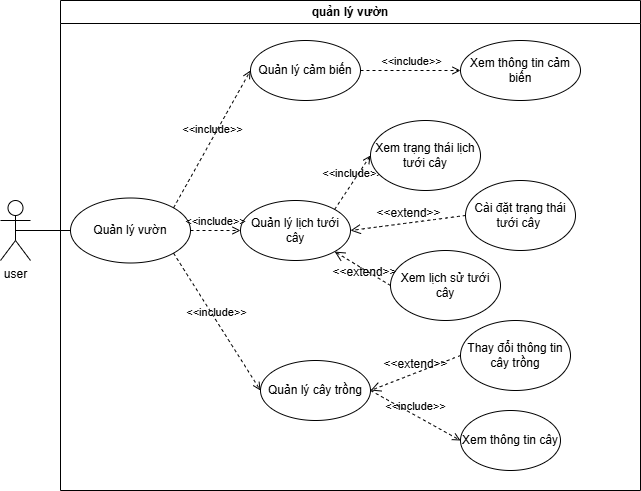

The diagram above was exported from draw.io. Its source (the exported page's mxGraphModel, read from the mxfile embedded in the PNG):
<mxGraphModel dx="611" dy="587" grid="1" gridSize="10" guides="1" tooltips="1" connect="1" arrows="1" fold="1" page="1" pageScale="1" pageWidth="850" pageHeight="1100" math="0" shadow="0">
  <root>
    <mxCell id="0" />
    <mxCell id="1" parent="0" />
    <mxCell id="RcNjQxJHMSTscKWfC7wr-2" value="quản lý vườn" style="swimlane;whiteSpace=wrap;html=1;" parent="1" vertex="1">
      <mxGeometry x="200" y="70" width="580" height="490" as="geometry" />
    </mxCell>
    <mxCell id="RcNjQxJHMSTscKWfC7wr-4" value="Quản lý vườn" style="ellipse;whiteSpace=wrap;html=1;" parent="RcNjQxJHMSTscKWfC7wr-2" vertex="1">
      <mxGeometry x="10" y="197.5" width="120" height="65" as="geometry" />
    </mxCell>
    <mxCell id="RcNjQxJHMSTscKWfC7wr-6" value="Quản lý cảm biến" style="ellipse;whiteSpace=wrap;html=1;" parent="RcNjQxJHMSTscKWfC7wr-2" vertex="1">
      <mxGeometry x="190" y="40" width="110" height="60" as="geometry" />
    </mxCell>
    <mxCell id="RcNjQxJHMSTscKWfC7wr-7" value="Quản lý lịch tưới cây" style="ellipse;whiteSpace=wrap;html=1;" parent="RcNjQxJHMSTscKWfC7wr-2" vertex="1">
      <mxGeometry x="180" y="200" width="110" height="60" as="geometry" />
    </mxCell>
    <mxCell id="RcNjQxJHMSTscKWfC7wr-8" value="Quản lý cây trồng" style="ellipse;whiteSpace=wrap;html=1;" parent="RcNjQxJHMSTscKWfC7wr-2" vertex="1">
      <mxGeometry x="200" y="360" width="110" height="60" as="geometry" />
    </mxCell>
    <mxCell id="RcNjQxJHMSTscKWfC7wr-10" value="&amp;lt;&amp;lt;include&amp;gt;&amp;gt;" style="html=1;verticalAlign=bottom;labelBackgroundColor=none;endArrow=open;endFill=0;dashed=1;rounded=0;exitX=1;exitY=0;exitDx=0;exitDy=0;entryX=0;entryY=0.5;entryDx=0;entryDy=0;" parent="RcNjQxJHMSTscKWfC7wr-2" source="RcNjQxJHMSTscKWfC7wr-4" target="RcNjQxJHMSTscKWfC7wr-6" edge="1">
      <mxGeometry width="160" relative="1" as="geometry">
        <mxPoint x="120" y="240" as="sourcePoint" />
        <mxPoint x="280" y="240" as="targetPoint" />
      </mxGeometry>
    </mxCell>
    <mxCell id="RcNjQxJHMSTscKWfC7wr-11" value="&amp;lt;&amp;lt;include&amp;gt;&amp;gt;" style="html=1;verticalAlign=bottom;labelBackgroundColor=none;endArrow=open;endFill=0;dashed=1;rounded=0;exitX=1;exitY=0.5;exitDx=0;exitDy=0;entryX=0;entryY=0.5;entryDx=0;entryDy=0;" parent="RcNjQxJHMSTscKWfC7wr-2" source="RcNjQxJHMSTscKWfC7wr-4" target="RcNjQxJHMSTscKWfC7wr-7" edge="1">
      <mxGeometry width="160" relative="1" as="geometry">
        <mxPoint x="170" y="189" as="sourcePoint" />
        <mxPoint x="238" y="90" as="targetPoint" />
      </mxGeometry>
    </mxCell>
    <mxCell id="RcNjQxJHMSTscKWfC7wr-12" value="&amp;lt;&amp;lt;include&amp;gt;&amp;gt;" style="html=1;verticalAlign=bottom;labelBackgroundColor=none;endArrow=open;endFill=0;dashed=1;rounded=0;exitX=1;exitY=1;exitDx=0;exitDy=0;entryX=0;entryY=0.5;entryDx=0;entryDy=0;" parent="RcNjQxJHMSTscKWfC7wr-2" source="RcNjQxJHMSTscKWfC7wr-4" target="RcNjQxJHMSTscKWfC7wr-8" edge="1">
      <mxGeometry width="160" relative="1" as="geometry">
        <mxPoint x="200" y="259" as="sourcePoint" />
        <mxPoint x="268" y="160" as="targetPoint" />
      </mxGeometry>
    </mxCell>
    <mxCell id="RcNjQxJHMSTscKWfC7wr-13" value="Xem thông tin cảm biến" style="ellipse;whiteSpace=wrap;html=1;" parent="RcNjQxJHMSTscKWfC7wr-2" vertex="1">
      <mxGeometry x="400" y="40" width="120" height="60" as="geometry" />
    </mxCell>
    <mxCell id="RcNjQxJHMSTscKWfC7wr-14" value="&amp;lt;&amp;lt;include&amp;gt;&amp;gt;" style="html=1;verticalAlign=bottom;labelBackgroundColor=none;endArrow=open;endFill=0;dashed=1;rounded=0;exitX=1;exitY=0.5;exitDx=0;exitDy=0;entryX=0;entryY=0.5;entryDx=0;entryDy=0;" parent="RcNjQxJHMSTscKWfC7wr-2" source="RcNjQxJHMSTscKWfC7wr-6" target="RcNjQxJHMSTscKWfC7wr-13" edge="1">
      <mxGeometry width="160" relative="1" as="geometry">
        <mxPoint x="140" y="229" as="sourcePoint" />
        <mxPoint x="208" y="130" as="targetPoint" />
      </mxGeometry>
    </mxCell>
    <mxCell id="RcNjQxJHMSTscKWfC7wr-17" value="Thay đổi thông tin cây trồng" style="ellipse;whiteSpace=wrap;html=1;" parent="RcNjQxJHMSTscKWfC7wr-2" vertex="1">
      <mxGeometry x="400" y="320" width="110" height="70" as="geometry" />
    </mxCell>
    <mxCell id="RcNjQxJHMSTscKWfC7wr-19" value="Cài đặt trạng thái tưới cây&amp;nbsp;" style="ellipse;whiteSpace=wrap;html=1;" parent="RcNjQxJHMSTscKWfC7wr-2" vertex="1">
      <mxGeometry x="405" y="180" width="110" height="70" as="geometry" />
    </mxCell>
    <mxCell id="RcNjQxJHMSTscKWfC7wr-20" value="&amp;lt;&amp;lt;include&amp;gt;&amp;gt;" style="html=1;verticalAlign=bottom;labelBackgroundColor=none;endArrow=open;endFill=0;dashed=1;rounded=0;exitX=1;exitY=0;exitDx=0;exitDy=0;entryX=0;entryY=0.5;entryDx=0;entryDy=0;" parent="RcNjQxJHMSTscKWfC7wr-2" source="RcNjQxJHMSTscKWfC7wr-7" target="NDqzqfgRjRiR5mAd32GQ-1" edge="1">
      <mxGeometry width="160" relative="1" as="geometry">
        <mxPoint x="160" y="180" as="sourcePoint" />
        <mxPoint x="220" y="180" as="targetPoint" />
      </mxGeometry>
    </mxCell>
    <mxCell id="RcNjQxJHMSTscKWfC7wr-22" value="Xem thông tin cây" style="ellipse;whiteSpace=wrap;html=1;" parent="RcNjQxJHMSTscKWfC7wr-2" vertex="1">
      <mxGeometry x="400" y="410" width="100" height="60" as="geometry" />
    </mxCell>
    <mxCell id="RcNjQxJHMSTscKWfC7wr-24" value="Xem lịch sử tưới cây" style="ellipse;whiteSpace=wrap;html=1;" parent="RcNjQxJHMSTscKWfC7wr-2" vertex="1">
      <mxGeometry x="330" y="250" width="110" height="70" as="geometry" />
    </mxCell>
    <mxCell id="NDqzqfgRjRiR5mAd32GQ-1" value="Xem trạng thái lịch tưới cây" style="ellipse;whiteSpace=wrap;html=1;" vertex="1" parent="RcNjQxJHMSTscKWfC7wr-2">
      <mxGeometry x="310" y="120" width="110" height="70" as="geometry" />
    </mxCell>
    <mxCell id="NDqzqfgRjRiR5mAd32GQ-2" value="&amp;lt;&amp;lt;extend&amp;gt;&amp;gt;" style="html=1;verticalAlign=bottom;labelBackgroundColor=none;endArrow=open;endFill=0;dashed=1;rounded=0;fontSize=12;startSize=8;endSize=8;curved=1;exitX=0;exitY=0.5;exitDx=0;exitDy=0;" edge="1" parent="RcNjQxJHMSTscKWfC7wr-2" source="RcNjQxJHMSTscKWfC7wr-19">
      <mxGeometry width="160" relative="1" as="geometry">
        <mxPoint x="370" y="220" as="sourcePoint" />
        <mxPoint x="290" y="230" as="targetPoint" />
      </mxGeometry>
    </mxCell>
    <mxCell id="NDqzqfgRjRiR5mAd32GQ-3" value="&amp;lt;&amp;lt;extend&amp;gt;&amp;gt;" style="html=1;verticalAlign=bottom;labelBackgroundColor=none;endArrow=open;endFill=0;dashed=1;rounded=0;fontSize=12;startSize=8;endSize=8;curved=1;exitX=0;exitY=0.5;exitDx=0;exitDy=0;entryX=1;entryY=1;entryDx=0;entryDy=0;" edge="1" parent="RcNjQxJHMSTscKWfC7wr-2" source="RcNjQxJHMSTscKWfC7wr-24" target="RcNjQxJHMSTscKWfC7wr-7">
      <mxGeometry x="-0.2739" y="10" width="160" relative="1" as="geometry">
        <mxPoint x="506" y="210" as="sourcePoint" />
        <mxPoint x="400" y="220" as="targetPoint" />
        <mxPoint as="offset" />
      </mxGeometry>
    </mxCell>
    <mxCell id="NDqzqfgRjRiR5mAd32GQ-4" value="&amp;lt;&amp;lt;extend&amp;gt;&amp;gt;" style="html=1;verticalAlign=bottom;labelBackgroundColor=none;endArrow=open;endFill=0;dashed=1;rounded=0;fontSize=12;startSize=8;endSize=8;curved=1;exitX=0;exitY=0.5;exitDx=0;exitDy=0;entryX=1;entryY=0.5;entryDx=0;entryDy=0;" edge="1" parent="RcNjQxJHMSTscKWfC7wr-2" source="RcNjQxJHMSTscKWfC7wr-17" target="RcNjQxJHMSTscKWfC7wr-8">
      <mxGeometry width="160" relative="1" as="geometry">
        <mxPoint x="425" y="220" as="sourcePoint" />
        <mxPoint x="310" y="235" as="targetPoint" />
      </mxGeometry>
    </mxCell>
    <mxCell id="NDqzqfgRjRiR5mAd32GQ-5" value="&amp;lt;&amp;lt;include&amp;gt;&amp;gt;" style="html=1;verticalAlign=bottom;labelBackgroundColor=none;endArrow=open;endFill=0;dashed=1;rounded=0;exitX=1;exitY=0.5;exitDx=0;exitDy=0;entryX=0;entryY=0.5;entryDx=0;entryDy=0;" edge="1" parent="RcNjQxJHMSTscKWfC7wr-2" source="RcNjQxJHMSTscKWfC7wr-8" target="RcNjQxJHMSTscKWfC7wr-22">
      <mxGeometry width="160" relative="1" as="geometry">
        <mxPoint x="340" y="60" as="sourcePoint" />
        <mxPoint x="440" y="60" as="targetPoint" />
      </mxGeometry>
    </mxCell>
    <mxCell id="RcNjQxJHMSTscKWfC7wr-3" value="user" style="shape=umlActor;verticalLabelPosition=bottom;verticalAlign=top;html=1;outlineConnect=0;" parent="1" vertex="1">
      <mxGeometry x="140" y="270" width="30" height="60" as="geometry" />
    </mxCell>
    <mxCell id="RcNjQxJHMSTscKWfC7wr-5" value="" style="endArrow=none;html=1;rounded=0;exitX=0.5;exitY=0.5;exitDx=0;exitDy=0;exitPerimeter=0;entryX=0;entryY=0.5;entryDx=0;entryDy=0;" parent="1" source="RcNjQxJHMSTscKWfC7wr-3" target="RcNjQxJHMSTscKWfC7wr-4" edge="1">
      <mxGeometry width="50" height="50" relative="1" as="geometry">
        <mxPoint x="460" y="310" as="sourcePoint" />
        <mxPoint x="510" y="260" as="targetPoint" />
      </mxGeometry>
    </mxCell>
  </root>
</mxGraphModel>